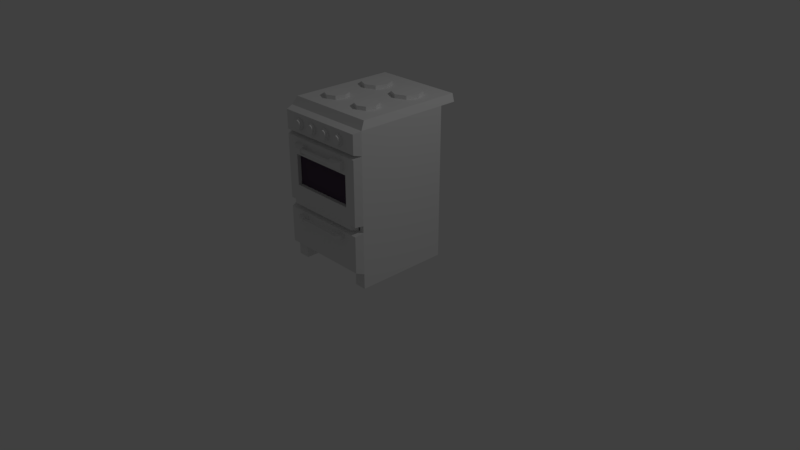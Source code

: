 # Source: stove.blend  (saved by Blender 2.79.0; exported with 4.5.12 LTS)
import bpy
from mathutils import Matrix  # noqa: F401  (used for matrix-valued properties, if any)

bpy.ops.wm.read_factory_settings(use_empty=True)
scene = bpy.context.scene
scene.name = 'Scene'

# ---- collections
col_collection_1 = bpy.data.collections.new('Collection 1'); scene.collection.children.link(col_collection_1)

# ---- materials (node trees are filled in below, after node groups)
mat_stovetexture = bpy.data.materials.new('stoveTexture')
mat_stovetexture.alpha_threshold = 0.0
mat_stovetexture.use_transparent_shadow = False
mat_stovetexture.roughness = 0.5
mat_stovetexture.line_color = (0.0, 0.0, 0.0, 1.0)
mat_material = bpy.data.materials.new('Material')
mat_material.alpha_threshold = 0.0
mat_material.use_transparent_shadow = False
mat_material.diffuse_color = (0.08808, 0.0604, 0.09463, 1.0)
mat_material.roughness = 0.5

# ---- material node trees

# ---- world
world_world = bpy.data.worlds.new('World'); scene.world = world_world
world_world.color = (0.05088, 0.05088, 0.05088)
world_world.use_sun_shadow = False
world_world.sun_shadow_jitter_overblur = 0.0
world_world.cycles.sampling_method = 'MANUAL'

# ---- cameras
cam_camera = bpy.data.cameras.new('Camera')
cam_camera.clip_end = 100.0
cam_camera.lens = 35.0
cam_camera.sensor_width = 32.0
cam_camera.sensor_height = 18.0
cam_camera.ortho_scale = 7.314
cam_camera.dof.focus_distance = 0.0
cam_camera.dof.aperture_fstop = 128.0

# ---- lights
light_lamp = bpy.data.lights.new('Lamp', 'POINT')
light_lamp.transmission_factor = 0.0
light_lamp.cutoff_distance = 30.0
light_lamp.energy = 100.0
light_lamp.shadow_buffer_clip_start = 1.001
light_lamp.shadow_soft_size = 0.1
light_lamp.shadow_maximum_resolution = 0.006
light_lamp.use_absolute_resolution = True

# ---- meshes
me_cube_001 = bpy.data.meshes.new('Cube.001')
me_cube_001.from_pydata([(0.0, 0.055, -0.07), (0.625, 0.055, 0.88), (0.0, 0.055, 0.88), (0.5437, 0.055, -0.07), (0.4687, 0.055, 0.88), (0.2344, 0.055, -0.07), (0.2344, 0.055, 0.88), (0.0, -0.045, 0.8496), (0.0, -0.045, -0.03965), (0.2227, -0.045, -0.03965), (0.5937, -0.045, 0.8496), (0.2227, -0.045, 0.8496), (0.5203, -0.045, -0.03965), (0.4453, -0.045, 0.8496), (0.2505, -0.045, 0.7941), (0.625, 0.055, 0.6425), (0.0, -0.045, 0.6273), (0.5937, -0.045, 0.6273), (0.4453, -0.045, 0.6273), (0.2227, -0.045, 0.6273), (0.4175, -0.045, 0.7941), (0.0, -0.045, 0.2271), (0.4453, -0.045, 0.2271), (0.2227, -0.045, 0.2271), (0.625, 0.055, 0.2081), (0.5937, -0.045, 0.2271), (0.4453, 0.005, 0.6273), (0.2227, 0.005, 0.6273), (0.0, 0.005, 0.6273), (0.0, 0.005, 0.2271), (0.4453, 0.005, 0.2271), (0.2227, 0.005, 0.2271), (0.4175, -0.045, 0.6829), (0.2505, -0.045, 0.6829), (0.4175, -0.095, 0.6829), (0.2505, -0.095, 0.6829), (0.2505, -0.095, 0.7941), (0.4175, -0.095, 0.7941), (0.3349, -0.145, 0.7107), (0.2514, -0.145, 0.7107), (0.2514, -0.145, 0.7663), (0.3349, -0.145, 0.7663), (0.0, -0.1075, 0.7663), (0.0, -0.1075, 0.7107), (0.0, -0.1325, 0.7524), (0.0, -0.1325, 0.7246), (0.2512, -0.1325, 0.7524), (0.2512, -0.1325, 0.7246), (0.2507, -0.1075, 0.7663), (0.2507, -0.1075, 0.7107), (0.4687, 0.055, 0.6425), (0.4687, 0.055, 0.2081), (0.2344, 0.055, 0.6425), (0.2344, 0.055, 0.2081), (0.0, 0.055, 0.6425), (0.0, 0.055, 0.2081), (0.0, -0.045, 0.01462), (0.5203, -0.045, 0.01462), (0.2227, -0.045, 0.01462), (0.625, 0.055, 0.01462), (0.5937, -0.045, 0.01462), (0.2344, 0.055, 0.01462), (0.0, 0.055, 0.01462), (0.5437, 0.055, 0.01462), (0.4461, 0.02947, 0.2286), (0.4461, 0.02947, 0.6221), (0.223, 0.02947, 0.2286), (0.223, 0.02947, 0.6221), (0.0, 0.02947, 0.2286), (0.0, 0.02947, 0.6221), (0.4453, 0.005, 0.6273), (0.2227, 0.005, 0.6273), (0.0, 0.005, 0.6273), (0.0, 0.005, 0.2271), (0.4453, 0.005, 0.2271), (0.2227, 0.005, 0.2271), (0.4461, 0.02947, 0.2286), (0.4461, 0.02947, 0.6221), (0.223, 0.02947, 0.2286), (0.223, 0.02947, 0.6221), (0.0, 0.02947, 0.2286), (0.0, 0.02947, 0.6221)], [], [(5, 3, 12, 9), (13, 11, 14, 20), (19, 11, 7, 16), (17, 10, 13, 18), (18, 13, 20, 32), (6, 2, 7, 11), (1, 4, 13, 10), (15, 1, 10, 17), (4, 6, 11, 13), (0, 5, 9, 8), (24, 15, 17, 25), (19, 16, 28, 27), (25, 17, 18, 22), (21, 23, 31, 29), (33, 32, 34, 35), (58, 23, 21, 56), (60, 25, 22, 57), (57, 22, 23, 58), (59, 24, 25, 60), (11, 19, 33, 14), (26, 27, 67, 65), (27, 28, 69, 67), (18, 19, 27, 26), (19, 18, 32, 33), (23, 22, 30, 31), (22, 18, 26, 30), (35, 34, 38, 39), (14, 33, 35, 36), (32, 20, 37, 34), (20, 14, 36, 37), (38, 41, 40, 39), (37, 36, 40, 41), (47, 46, 44, 45), (34, 37, 41, 38), (35, 39, 47, 49), (46, 48, 42, 44), (48, 49, 43, 42), (49, 47, 45, 43), (36, 35, 49, 48), (40, 36, 48, 46), (39, 40, 46, 47), (15, 24, 51, 50), (51, 53, 66, 64), (54, 52, 67, 69), (62, 55, 53, 61), (61, 53, 51, 63), (63, 51, 24, 59), (15, 50, 4, 1), (4, 50, 52, 6), (6, 52, 54, 2), (5, 61, 63, 3), (0, 62, 61, 5), (12, 3, 63, 57), (12, 57, 58, 9), (57, 63, 59, 60), (9, 58, 56, 8), (31, 30, 64, 66), (26, 65, 64, 30), (50, 51, 64, 65), (53, 55, 68, 66), (52, 50, 65, 67), (29, 31, 66, 68), (70, 77, 79, 71), (71, 79, 81, 72), (75, 78, 76, 74), (70, 74, 76, 77), (73, 80, 78, 75), (72, 73, 75, 71), (71, 75, 74, 70), (77, 76, 78, 79), (78, 80, 81, 79)])
me_cube_001.polygons.foreach_set('material_index', [0, 0, 0, 0, 0, 0, 0, 0, 0, 0, 0, 0, 0, 0, 0, 0, 0, 0, 0, 0, 0, 0, 0, 0, 0, 0, 0, 0, 0, 0, 0, 0, 0, 0, 0, 0, 0, 0, 0, 0, 0, 0, 0, 0, 0, 0, 0, 0, 0, 0, 0, 0, 0, 0, 0, 0, 0, 0, 0, 0, 0, 0, 1, 1, 1, 1, 1, 1, 1, 1, 1])
_uv = me_cube_001.uv_layers.new(name='UVMap')
_uv.uv.foreach_set('vector', [0.2959, 0.7217, 0.315, 0.6861, 0.2993, 0.7067, 0.2935, 0.7221, 0.6793, 0.855, 0.6854, 0.8503, 0.6843, 0.848, 0.6829, 0.848, 0.6852, 0.8476, 0.6854, 0.8503, 0.6857, 0.8508, 0.6855, 0.8499, 0.6941, 0.8268, 0.6784, 0.8647, 0.6793, 0.855, 0.6819, 0.8235, 0.6819, 0.8235, 0.6793, 0.855, 0.6829, 0.848, 0.6835, 0.8351, 0.6858, 0.8518, 0.686, 0.8511, 0.6857, 0.8508, 0.6854, 0.8503, 0.6678, 0.8848, 0.6804, 0.8587, 0.6793, 0.855, 0.6784, 0.8647, 0.6929, 0.8329, 0.6678, 0.8848, 0.6784, 0.8647, 0.6941, 0.8268, 0.6804, 0.8587, 0.6858, 0.8518, 0.6854, 0.8503, 0.6793, 0.855, 0.296, 0.7215, 0.2959, 0.7217, 0.2935, 0.7221, 0.293, 0.7208, 0.7594, 0.6942, 0.6929, 0.8329, 0.6941, 0.8268, 0.7556, 0.698, 0.2127, 0.316, 0.213, 0.3183, 0.2135, 0.3186, 0.2136, 0.3164, 0.7556, 0.698, 0.6941, 0.8268, 0.6819, 0.8235, 0.7486, 0.6862, 0.2888, 0.1414, 0.287, 0.1429, 0.29, 0.1435, 0.291, 0.1428, 0.2472, 0.3614, 0.2465, 0.3508, 0.2461, 0.355, 0.2466, 0.3611, 0.7621, 0.6716, 0.7594, 0.6744, 0.7613, 0.6729, 0.7629, 0.6704, 0.7666, 0.6731, 0.7556, 0.698, 0.7486, 0.6862, 0.7661, 0.6697, 0.7661, 0.6697, 0.7486, 0.6862, 0.7594, 0.6744, 0.7621, 0.6716, 0.7716, 0.6733, 0.7594, 0.6942, 0.7556, 0.698, 0.7666, 0.6731, 0.6854, 0.8503, 0.6852, 0.8476, 0.6842, 0.8457, 0.6843, 0.848, 0.6855, 0.827, 0.686, 0.8479, 0.6881, 0.8488, 0.6945, 0.8319, 0.686, 0.8479, 0.686, 0.8502, 0.6866, 0.8505, 0.6881, 0.8488, 0.2094, 0.2919, 0.2127, 0.316, 0.2136, 0.3164, 0.213, 0.2955, 0.6852, 0.8476, 0.6819, 0.8235, 0.6835, 0.8351, 0.6842, 0.8457, 0.287, 0.1429, 0.2762, 0.1546, 0.2808, 0.1561, 0.29, 0.1435, 0.2762, 0.1546, 0.2094, 0.2919, 0.213, 0.2955, 0.2808, 0.1561, 0.2466, 0.3611, 0.2461, 0.355, 0.2457, 0.359, 0.2463, 0.3607, 0.2473, 0.3637, 0.2472, 0.3614, 0.2466, 0.3611, 0.2469, 0.3623, 0.2465, 0.3508, 0.2459, 0.3637, 0.2463, 0.3612, 0.2461, 0.355, 0.2459, 0.3637, 0.2473, 0.3637, 0.2469, 0.3623, 0.2463, 0.3612, 0.2457, 0.359, 0.2463, 0.3604, 0.2464, 0.3613, 0.2463, 0.3607, 0.2463, 0.3612, 0.2469, 0.3623, 0.2464, 0.3613, 0.2463, 0.3604, 0.2464, 0.3611, 0.2464, 0.3613, 0.2468, 0.3613, 0.2467, 0.3613, 0.2461, 0.355, 0.2463, 0.3612, 0.2463, 0.3604, 0.2457, 0.359, 0.2466, 0.3611, 0.2463, 0.3607, 0.2464, 0.3611, 0.2465, 0.3612, 0.2464, 0.3613, 0.2465, 0.3616, 0.2468, 0.3613, 0.2468, 0.3613, 0.2465, 0.3616, 0.2465, 0.3612, 0.2467, 0.3613, 0.2468, 0.3613, 0.2465, 0.3612, 0.2464, 0.3611, 0.2467, 0.3613, 0.2467, 0.3613, 0.2469, 0.3623, 0.2466, 0.3611, 0.2465, 0.3612, 0.2465, 0.3616, 0.2464, 0.3613, 0.2469, 0.3623, 0.2465, 0.3616, 0.2464, 0.3613, 0.2463, 0.3607, 0.2464, 0.3613, 0.2464, 0.3613, 0.2464, 0.3611, 0.2401, 0.8211, 0.3066, 0.6824, 0.3205, 0.6798, 0.2478, 0.8284, 0.3008, 0.1601, 0.2974, 0.1453, 0.2938, 0.1444, 0.2903, 0.1599, 0.2147, 0.3194, 0.2175, 0.3179, 0.2156, 0.3173, 0.2141, 0.319, 0.3173, 0.661, 0.3161, 0.6633, 0.3171, 0.665, 0.3182, 0.6623, 0.3182, 0.6623, 0.3171, 0.665, 0.3205, 0.6798, 0.3232, 0.6545, 0.3232, 0.6545, 0.3205, 0.6798, 0.3066, 0.6824, 0.3188, 0.6615, 0.2401, 0.8211, 0.2478, 0.8284, 0.2277, 0.8469, 0.215, 0.873, 0.2277, 0.8469, 0.2478, 0.8284, 0.2372, 0.8376, 0.233, 0.8399, 0.233, 0.8399, 0.2372, 0.8376, 0.2344, 0.8391, 0.2332, 0.8393, 0.3156, 0.6587, 0.3182, 0.6623, 0.3232, 0.6545, 0.3347, 0.6231, 0.3157, 0.6585, 0.3173, 0.661, 0.3182, 0.6623, 0.3156, 0.6587, 0.2993, 0.7067, 0.315, 0.6861, 0.3035, 0.7175, 0.2936, 0.7209, 0.7718, 0.6555, 0.7661, 0.6697, 0.7621, 0.6716, 0.7659, 0.6709, 0.7661, 0.6697, 0.776, 0.6663, 0.7716, 0.6733, 0.7666, 0.6731, 0.7659, 0.6709, 0.7621, 0.6716, 0.7629, 0.6704, 0.7655, 0.6696, 0.7624, 0.6751, 0.7533, 0.6877, 0.7628, 0.6914, 0.7663, 0.6759, 0.6855, 0.827, 0.6945, 0.8319, 0.7628, 0.6914, 0.7533, 0.6877, 0.2281, 0.3087, 0.3008, 0.1601, 0.2903, 0.1599, 0.222, 0.3004, 0.2974, 0.1453, 0.2964, 0.1435, 0.2937, 0.1435, 0.2938, 0.1444, 0.2175, 0.3179, 0.2281, 0.3087, 0.222, 0.3004, 0.2156, 0.3173, 0.7635, 0.6744, 0.7624, 0.6751, 0.7663, 0.6759, 0.7661, 0.6751, 0.7667, 0.3625, 0.7666, 0.3918, 0.7599, 0.3126, 0.7449, 0.3115, 0.7449, 0.3115, 0.7599, 0.3126, 0.7596, 0.2833, 0.714, 0.2849, 0.7484, 0.2327, 0.7396, 0.242, 0.7346, 0.2753, 0.7558, 0.2688, 0.7667, 0.3625, 0.7558, 0.2688, 0.7346, 0.2753, 0.7666, 0.3918, 0.714, 0.1419, 0.7437, 0.1919, 0.7396, 0.242, 0.7484, 0.2327, 0.714, 0.2849, 0.714, 0.1419, 0.7484, 0.2327, 0.7449, 0.3115, 0.7449, 0.3115, 0.7484, 0.2327, 0.7558, 0.2688, 0.7667, 0.3625, 0.7666, 0.3918, 0.7346, 0.2753, 0.7396, 0.242, 0.7599, 0.3126, 0.7396, 0.242, 0.7437, 0.1919, 0.7596, 0.2833, 0.7599, 0.3126])
me_cube_001.materials.append(mat_stovetexture)
me_cube_001.materials.append(mat_material)
me_cube_001.use_remesh_preserve_volume = False
me_cube_001.use_remesh_preserve_attributes = False
me_cube_001.use_mirror_vertex_groups = False
me_cube_001.update()
me_cube = bpy.data.meshes.new('Cube')
me_cube.from_pydata([(0.625, 0.625, 0.2), (0.625, -0.625, 0.2), (0.625, 0.625, 2.0), (0.625, -0.625, 2.0), (1.118e-07, 0.625, 0.2), (0.0, -0.625, 0.2), (1.49e-07, 0.625, 2.0), (-3.353e-07, -0.625, 2.0), (0.625, 0.625, 0.75), (0.625, -0.625, 0.75), (-1.676e-07, -0.625, 0.75), (0.625, 0.625, 1.7), (0.625, -0.625, 1.7), (-2.85e-07, -0.625, 1.7), (0.4688, 0.625, 0.2), (0.4688, -0.625, 0.2), (0.4688, 0.625, 2.0), (0.4687, -0.625, 2.0), (0.4687, -0.625, 0.75), (0.4688, 0.625, 0.75), (0.4688, 0.625, 1.7), (0.4687, -0.625, 1.7), (0.2344, 0.625, 0.2), (0.2344, -0.625, 0.2), (0.2344, 0.625, 2.0), (0.2344, -0.625, 2.0), (0.2344, -0.625, 0.75), (0.2344, -0.625, 1.7), (0.625, 0.625, 0.0), (0.625, -0.625, 0.0), (0.4688, 0.625, 0.0), (0.4688, -0.625, 0.0), (0.2227, -0.725, 0.2359), (0.0, -0.725, 0.2359), (0.0, -0.725, 0.7141), (0.5938, -0.725, 0.2359), (0.5937, -0.725, 0.7141), (0.2227, -0.725, 0.7141), (0.4453, -0.725, 0.2359), (0.4453, -0.725, 0.7141), (0.5948, -0.725, 1.728), (0.5948, -0.725, 1.975), (0.2344, -0.725, 1.975), (0.0, -0.725, 1.975), (0.0, -0.725, 1.728), (0.2344, -0.725, 1.728), (0.4687, -0.725, 1.975), (0.4687, -0.725, 1.728), (0.625, 0.625, 1.463), (0.625, -0.625, 1.463), (0.4688, 0.625, 1.463), (0.625, 0.625, 1.028), (0.625, -0.625, 1.028), (0.4688, 0.625, 1.028), (0.625, 0.625, 0.6125), (0.625, -0.625, 0.6125), (0.0, 0.625, 0.6125), (0.4688, 0.625, 0.6125), (0.2344, 0.625, 0.6125), (0.0, -0.725, 0.5946), (0.5937, -0.725, 0.5946), (0.4453, -0.725, 0.5946), (0.2227, -0.725, 0.5946), (0.3896, -0.725, 0.6842), (0.2783, -0.725, 0.6842), (0.3896, -0.725, 0.6244), (0.2783, -0.725, 0.6244), (0.3896, -0.775, 0.6842), (0.2783, -0.775, 0.6842), (0.3896, -0.775, 0.6244), (0.2783, -0.775, 0.6244), (0.337, -0.825, 0.6693), (0.2813, -0.825, 0.6693), (0.337, -0.825, 0.6394), (0.2813, -0.825, 0.6394), (0.2791, -0.7875, 0.6693), (0.2791, -0.7875, 0.6394), (0.2806, -0.8125, 0.6618), (0.2806, -0.8125, 0.6469), (0.0, -0.7875, 0.6693), (0.0, -0.7875, 0.6394), (0.0, -0.8125, 0.6618), (0.0, -0.8125, 0.6469), (0.3023, -0.725, 1.902), (0.3023, -0.725, 1.798), (0.4008, -0.725, 1.902), (0.4008, -0.725, 1.798), (0.4219, -0.725, 1.85), (0.2812, -0.725, 1.85), (0.3516, -0.725, 1.925), (0.3516, -0.725, 1.775), (0.3516, -0.725, 1.85), (0.1664, -0.725, 1.902), (0.06797, -0.725, 1.902), (0.06797, -0.725, 1.798), (0.1664, -0.725, 1.798), (0.04687, -0.725, 1.85), (0.1875, -0.725, 1.85), (0.1172, -0.725, 1.925), (0.1172, -0.725, 1.775), (0.1172, -0.725, 1.85), (0.3023, -0.75, 1.902), (0.3023, -0.75, 1.798), (0.4008, -0.75, 1.902), (0.4008, -0.75, 1.798), (0.4219, -0.75, 1.85), (0.2812, -0.75, 1.85), (0.3516, -0.75, 1.925), (0.3516, -0.75, 1.775), (0.1172, -0.75, 1.91), (0.1664, -0.75, 1.902), (0.06797, -0.75, 1.902), (0.06797, -0.75, 1.798), (0.1664, -0.75, 1.798), (0.04687, -0.75, 1.85), (0.1875, -0.75, 1.85), (0.1172, -0.75, 1.925), (0.1172, -0.75, 1.775), (0.4078, -0.775, 1.85), (0.4078, -0.75, 1.85), (0.3909, -0.75, 1.808), (0.3516, -0.75, 1.91), (0.3122, -0.75, 1.892), (0.3516, -0.75, 1.79), (0.3122, -0.75, 1.808), (0.2953, -0.75, 1.85), (0.3909, -0.75, 1.892), (0.07781, -0.75, 1.892), (0.06094, -0.75, 1.85), (0.07781, -0.75, 1.808), (0.1172, -0.75, 1.79), (0.1734, -0.75, 1.85), (0.1566, -0.75, 1.808), (0.1566, -0.75, 1.892), (0.3909, -0.775, 1.808), (0.3516, -0.775, 1.91), (0.3122, -0.775, 1.892), (0.3516, -0.775, 1.79), (0.3122, -0.775, 1.808), (0.2953, -0.775, 1.85), (0.3909, -0.775, 1.892), (0.3516, -0.775, 1.85), (0.1172, -0.775, 1.91), (0.07781, -0.775, 1.892), (0.06094, -0.775, 1.85), (0.07781, -0.775, 1.808), (0.1172, -0.775, 1.79), (0.1734, -0.775, 1.85), (0.1566, -0.775, 1.808), (0.1566, -0.775, 1.892), (0.1172, -0.775, 1.85), (0.5625, -0.625, 0.8274), (0.0, -0.5681, 0.7562), (0.5625, -0.625, 1.624), (-2.682e-07, -0.625, 1.624), (0.4219, -0.5681, 0.7562), (0.4219, -0.625, 1.624), (0.2109, -0.5681, 0.7562), (0.2109, -0.625, 1.624), (0.5625, -0.625, 1.425), (0.5625, -0.625, 1.061), (0.5625, 0.5459, 0.8274), (-1.49e-07, 0.5459, 0.8274), (0.5625, 0.5459, 1.624), (-2.682e-07, 0.5459, 1.624), (0.4219, 0.5459, 0.8274), (0.4219, 0.5459, 1.624), (0.2109, 0.5459, 0.8274), (0.2109, 0.5459, 1.624), (0.5625, 0.5459, 1.425), (0.5625, 0.5459, 1.061), (0.4219, 0.5459, 1.425), (0.4219, 0.5459, 1.061), (0.2109, 0.5459, 1.425), (0.2109, 0.5459, 1.061), (0.0, 0.5459, 1.425), (0.0, 0.5459, 1.061), (0.4219, -0.5681, 0.8274), (0.5625, -0.5681, 0.8274), (0.0, -0.5681, 0.8274), (0.2109, -0.5681, 0.8274), (0.5625, -0.5681, 1.061), (0.5625, -0.5681, 1.425), (0.5625, -0.5681, 1.624), (0.4219, -0.5681, 1.624), (0.2109, -0.5681, 1.624), (0.0, -0.5681, 1.624), (0.5625, -0.5681, 0.7562), (0.5625, -0.625, 0.75), (0.5966, 0.5625, 2.1), (0.5966, -0.5625, 2.1), (0.1163, 0.5625, 2.1), (0.0, 0.5625, 2.1), (0.2109, -0.5625, 2.1), (0.0, -0.5625, 2.1), (0.4219, 0.5625, 2.1), (0.4219, -0.5625, 2.1), (0.2344, 0.8437, 2.0), (0.0, 0.8437, 2.0), (0.0, 0.8437, 2.1), (0.625, 0.8437, 2.0), (0.4688, 0.8437, 2.0), (0.4219, 0.8437, 2.1), (0.2109, 0.8437, 2.1), (0.5966, 0.8437, 2.1), (0.625, -0.3836, 0.2), (0.625, -0.3836, 2.0), (0.0, -0.3836, 0.2), (0.625, -0.3836, 0.75), (0.625, -0.3836, 1.7), (0.4688, -0.3836, 0.2), (0.2344, -0.3836, 0.2), (0.625, -0.3836, 0.0), (0.4688, -0.3836, 0.0), (0.625, -0.3836, 1.463), (0.625, -0.3836, 1.028), (0.625, -0.3836, 0.6125), (0.5966, -0.3836, 2.1), (0.0, -0.3836, 2.1), (0.4219, -0.3836, 2.1), (0.1163, -0.3836, 2.1), (3.725e-08, -0.04737, 0.2), (7.451e-08, 0.2888, 0.2), (0.4688, -0.04737, 0.2), (0.4688, 0.2888, 0.2), (0.2344, -0.04737, 0.2), (0.2344, 0.2888, 0.2), (0.4688, -0.04737, 0.0), (0.4688, 0.2888, 0.0), (0.625, 0.2888, 0.2), (0.625, -0.04737, 0.2), (0.625, 0.2888, 2.0), (0.625, -0.04737, 2.0), (0.625, 0.2888, 0.75), (0.625, -0.04737, 0.75), (0.625, 0.2888, 1.7), (0.625, -0.04737, 1.7), (0.625, 0.2888, 0.0), (0.625, -0.04737, 0.0), (0.625, 0.2888, 1.463), (0.625, -0.04737, 1.463), (0.625, 0.2888, 1.028), (0.625, -0.04737, 1.028), (0.625, 0.2888, 0.6125), (0.625, -0.04737, 0.6125), (0.5966, 0.2471, 2.1), (0.5966, -0.06821, 2.1), (0.0, 0.2471, 2.1), (0.0, -0.06821, 2.1), (0.4219, 0.2471, 2.1), (0.4219, -0.06821, 2.1), (0.1163, 0.2471, 2.1), (0.1163, -0.06821, 2.1), (0.2344, 0.675, 2.0), (0.0, 0.675, 2.0), (0.0, 0.675, 1.7), (0.2344, 0.675, 0.75), (0.0, 0.675, 0.75), (0.0, 0.675, 1.463), (0.2344, 0.675, 1.7), (0.4688, 0.675, 1.7), (0.4688, 0.675, 2.0), (0.4688, 0.675, 1.463), (0.4688, 0.675, 0.75), (0.2344, 0.675, 1.463), (0.0, 0.675, 1.028), (0.4688, 0.675, 1.028), (0.2344, 0.675, 1.028), (0.1354, 0.5428, 2.1), (0.4028, 0.5428, 2.1), (0.4028, 0.2669, 2.1), (0.1354, 0.2669, 2.1), (0.4601, 0.4048, 2.1), (0.07815, 0.4048, 2.1), (0.2691, 0.6019, 2.1), (0.2691, 0.2077, 2.1), (0.2691, 0.4048, 2.1), (0.376, -0.3363, 2.1), (0.1622, -0.3363, 2.1), (0.376, -0.1155, 2.1), (0.1622, -0.1155, 2.1), (0.2691, -0.3836, 2.1), (0.2691, -0.06821, 2.1), (0.4219, -0.2259, 2.1), (0.1163, -0.2259, 2.1), (0.2691, -0.2259, 2.1), (0.1354, 0.5428, 2.15), (0.4028, 0.5428, 2.15), (0.4028, 0.2669, 2.15), (0.1354, 0.2669, 2.15), (0.4601, 0.4048, 2.15), (0.07815, 0.4048, 2.15), (0.2691, 0.6019, 2.15), (0.2691, 0.2077, 2.15), (0.2691, 0.4048, 2.15), (0.376, -0.3363, 2.15), (0.1622, -0.3363, 2.15), (0.376, -0.1155, 2.15), (0.1622, -0.1155, 2.15), (0.2691, -0.3836, 2.15), (0.2691, -0.06821, 2.15), (0.4219, -0.2259, 2.15), (0.1163, -0.2259, 2.15), (0.2691, -0.2259, 2.15)], [], [(209, 206, 3, 12), (58, 22, 4, 56), (21, 12, 40, 47), (16, 24, 197, 201), (211, 23, 5, 207), (18, 26, 37, 39), (216, 208, 9, 55), (256, 263, 57, 58), (214, 209, 12, 49), (2, 11, 20, 16), (51, 8, 19, 53), (188, 18, 39, 36), (14, 0, 28, 30), (7, 25, 193, 194), (13, 27, 45, 44), (54, 0, 14, 57), (50, 53, 266, 262), (20, 50, 262, 260), (23, 15, 38, 32), (210, 15, 23, 211), (192, 191, 203, 199), (12, 3, 41, 40), (57, 14, 22, 58), (212, 29, 31, 213), (205, 1, 29, 212), (1, 15, 31, 29), (224, 14, 30, 228), (62, 37, 34, 59), (60, 36, 39, 61), (62, 61, 65, 66), (55, 9, 36, 60), (15, 1, 35, 38), (5, 23, 32, 33), (26, 10, 34, 37), (45, 42, 43, 44), (40, 41, 46, 47), (47, 46, 42, 45), (3, 17, 46, 41), (25, 7, 43, 42), (27, 21, 47, 45), (17, 25, 42, 46), (53, 19, 263, 266), (11, 48, 50, 20), (215, 214, 49, 52), (208, 215, 52, 9), (16, 20, 260, 261), (48, 51, 53, 50), (19, 57, 263), (1, 55, 60, 35), (38, 61, 62, 32), (35, 60, 61, 38), (32, 62, 59, 33), (8, 54, 57, 19), (205, 216, 55, 1), (257, 256, 58, 56), (64, 66, 70, 68), (37, 62, 66, 64), (39, 37, 64, 63), (61, 39, 63, 65), (70, 69, 73, 74), (63, 64, 68, 67), (66, 65, 69, 70), (65, 63, 67, 69), (73, 71, 72, 74), (69, 67, 71, 73), (74, 72, 77, 78), (67, 68, 72, 71), (76, 78, 82, 80), (72, 68, 75, 77), (68, 70, 76, 75), (70, 74, 78, 76), (75, 76, 80, 79), (77, 75, 79, 81), (78, 77, 81, 82), (91, 88, 83, 89), (90, 84, 88, 91), (86, 90, 91, 87), (87, 91, 89, 85), (100, 96, 93, 98), (99, 94, 96, 100), (95, 99, 100, 97), (97, 100, 98, 92), (104, 105, 119, 120), (102, 108, 123, 124), (105, 103, 126, 119), (108, 104, 120, 123), (114, 112, 129, 128), (113, 115, 131, 132), (115, 110, 133, 131), (110, 116, 109, 133), (83, 88, 106, 101), (99, 95, 113, 117), (96, 94, 112, 114), (94, 99, 117, 112), (85, 89, 107, 103), (86, 87, 105, 104), (95, 97, 115, 113), (90, 86, 104, 108), (89, 83, 101, 107), (93, 96, 114, 111), (84, 90, 108, 102), (97, 92, 110, 115), (88, 84, 102, 106), (87, 85, 103, 105), (92, 98, 116, 110), (98, 93, 111, 116), (125, 124, 138, 139), (128, 129, 145, 144), (124, 123, 137, 138), (130, 132, 148, 146), (103, 107, 121, 126), (101, 106, 125, 122), (106, 102, 124, 125), (107, 101, 122, 121), (109, 127, 143, 142), (121, 122, 136, 135), (133, 109, 142, 149), (123, 120, 134, 137), (117, 113, 132, 130), (111, 114, 128, 127), (112, 117, 130, 129), (116, 111, 127, 109), (141, 135, 136, 139), (137, 141, 139, 138), (134, 118, 141, 137), (118, 140, 135, 141), (150, 142, 143, 144), (146, 150, 144, 145), (148, 147, 150, 146), (147, 149, 142, 150), (129, 130, 146, 145), (119, 126, 140, 118), (132, 131, 147, 148), (122, 125, 139, 136), (127, 128, 144, 143), (131, 133, 149, 147), (126, 121, 135, 140), (120, 119, 118, 134), (26, 18, 155, 157), (9, 52, 160, 151), (10, 26, 157, 152), (12, 21, 156, 153), (18, 188, 187, 155), (49, 12, 153, 159), (52, 49, 159, 160), (27, 13, 154, 158), (21, 27, 158, 156), (177, 178, 161, 165), (179, 180, 167, 162), (181, 182, 169, 170), (183, 184, 166, 163), (182, 183, 163, 169), (178, 181, 170, 161), (180, 177, 165, 167), (185, 186, 164, 168), (184, 185, 168, 166), (170, 169, 171, 172), (172, 171, 173, 174), (174, 173, 175, 176), (164, 175, 173, 168), (168, 173, 171, 166), (169, 163, 166, 171), (161, 170, 172, 165), (165, 172, 174, 167), (167, 174, 176, 162), (156, 158, 185, 184), (158, 154, 186, 185), (157, 155, 177, 180), (151, 160, 181, 178), (159, 153, 183, 182), (153, 156, 184, 183), (160, 159, 182, 181), (152, 157, 180, 179), (155, 187, 178, 177), (151, 178, 187, 188), (9, 151, 188), (9, 188, 36), (220, 218, 194, 193), (217, 219, 196, 190), (219, 220, 193, 196), (231, 2, 189, 245), (25, 17, 196, 193), (17, 3, 190, 196), (189, 2, 200, 204), (200, 201, 202, 204), (201, 197, 203, 202), (197, 198, 199, 203), (2, 16, 201, 200), (195, 189, 204, 202), (191, 195, 202, 203), (24, 6, 198, 197), (3, 206, 217, 190), (250, 252, 220, 219), (246, 250, 219, 217), (252, 248, 218, 220), (230, 244, 216, 205), (234, 242, 215, 208), (242, 240, 214, 215), (15, 210, 213, 31), (230, 205, 212, 238), (238, 212, 213, 227), (223, 210, 211, 225), (240, 236, 209, 214), (244, 234, 208, 216), (225, 211, 207, 221), (236, 232, 206, 209), (11, 2, 231, 235), (235, 231, 232, 236), (22, 226, 222, 4), (226, 225, 221, 222), (54, 8, 233, 243), (243, 233, 234, 244), (48, 11, 235, 239), (239, 235, 236, 240), (14, 224, 226, 22), (224, 223, 225, 226), (28, 237, 228, 30), (237, 238, 227, 228), (0, 229, 237, 28), (229, 230, 238, 237), (51, 48, 239, 241), (241, 239, 240, 242), (8, 51, 241, 233), (233, 241, 242, 234), (0, 54, 243, 229), (229, 243, 244, 230), (191, 192, 247, 251), (251, 247, 248, 252), (189, 195, 249, 245), (245, 249, 250, 246), (195, 191, 251, 249), (249, 251, 252, 250), (206, 232, 246, 217), (232, 231, 245, 246), (210, 223, 227, 213), (223, 224, 228, 227), (267, 256, 257, 265), (253, 259, 255, 254), (261, 260, 259, 253), (266, 263, 256, 267), (260, 262, 264, 259), (259, 264, 258, 255), (262, 266, 267, 264), (264, 267, 265, 258), (276, 275, 271, 273), (274, 276, 273, 268), (269, 272, 276, 274), (272, 270, 275, 276), (285, 281, 278, 284), (283, 277, 281, 285), (279, 283, 285, 282), (282, 285, 284, 280), (294, 291, 289, 293), (292, 286, 291, 294), (287, 292, 294, 290), (290, 294, 293, 288), (303, 302, 296, 299), (301, 303, 299, 295), (297, 300, 303, 301), (300, 298, 302, 303), (277, 283, 301, 295), (268, 273, 291, 286), (280, 284, 302, 298), (284, 278, 296, 302), (281, 277, 295, 299), (269, 274, 292, 287), (274, 268, 286, 292), (279, 282, 300, 297), (271, 275, 293, 289), (270, 272, 290, 288), (278, 281, 299, 296), (273, 271, 289, 291), (282, 280, 298, 300), (275, 270, 288, 293), (272, 269, 287, 290), (283, 279, 297, 301)])
_uv = me_cube.uv_layers.new(name='UVMap')
_uv.uv.foreach_set('vector', [0.7058, 0.7446, 0.7165, 0.7653, 0.7021, 0.7732, 0.6868, 0.7543, 0.754, 0.6334, 0.7331, 0.6198, 0.7389, 0.6067, 0.7632, 0.6204, 0.6739, 0.7628, 0.6868, 0.7543, 0.6861, 0.7631, 0.6799, 0.7695, 0.7957, 0.7289, 0.8093, 0.7304, 0.8066, 0.7423, 0.7962, 0.7386, 0.2946, 0.7013, 0.2837, 0.7092, 0.2744, 0.698, 0.2886, 0.6889, 0.6581, 0.6705, 0.6469, 0.6617, 0.6497, 0.656, 0.6598, 0.6634, 0.6889, 0.6659, 0.6885, 0.6746, 0.6711, 0.674, 0.6753, 0.664, 0.2531, 0.6818, 0.243, 0.6922, 0.2363, 0.6867, 0.2456, 0.6756, 0.6989, 0.7262, 0.7058, 0.7446, 0.6868, 0.7543, 0.6792, 0.7319, 0.7858, 0.734, 0.7751, 0.713, 0.7854, 0.7074, 0.7957, 0.7289, 0.7516, 0.6711, 0.7423, 0.6567, 0.7495, 0.6515, 0.7599, 0.6656, 0.6645, 0.6745, 0.6581, 0.6705, 0.6598, 0.6634, 0.6675, 0.6672, 0.7271, 0.6304, 0.7255, 0.6362, 0.7225, 0.6343, 0.7229, 0.6325, 0.6901, 0.8306, 0.6974, 0.8027, 0.7092, 0.8075, 0.7098, 0.8365, 0.6479, 0.7948, 0.662, 0.7793, 0.6688, 0.7857, 0.6545, 0.8039, 0.7377, 0.6504, 0.7255, 0.6362, 0.7271, 0.6304, 0.7447, 0.6445, 0.2679, 0.7338, 0.2515, 0.7077, 0.254, 0.7059, 0.2711, 0.7319, 0.2769, 0.7496, 0.2679, 0.7338, 0.2711, 0.7319, 0.2801, 0.7476, 0.6706, 0.6274, 0.6791, 0.6357, 0.6742, 0.6388, 0.6656, 0.6314, 0.2996, 0.7106, 0.2922, 0.7175, 0.2837, 0.7092, 0.2946, 0.7013, 0.8071, 0.7707, 0.8005, 0.7655, 0.8057, 0.7479, 0.817, 0.7542, 0.6868, 0.7543, 0.7021, 0.7732, 0.6972, 0.7745, 0.6861, 0.7631, 0.7447, 0.6445, 0.7271, 0.6304, 0.7331, 0.6198, 0.754, 0.6334, 0.6904, 0.6381, 0.6843, 0.6352, 0.6838, 0.6351, 0.6894, 0.634, 0.6902, 0.6451, 0.6816, 0.6416, 0.6843, 0.6352, 0.6904, 0.6381, 0.6816, 0.6416, 0.6791, 0.6357, 0.6838, 0.6351, 0.6843, 0.6352, 0.7146, 0.6246, 0.7271, 0.6304, 0.7229, 0.6325, 0.714, 0.6314, 0.6534, 0.6495, 0.6497, 0.656, 0.6386, 0.6487, 0.642, 0.6419, 0.6705, 0.6606, 0.6675, 0.6672, 0.6598, 0.6634, 0.6633, 0.6564, 0.6534, 0.6495, 0.6633, 0.6564, 0.6594, 0.6564, 0.6554, 0.6534, 0.6753, 0.664, 0.6711, 0.674, 0.6675, 0.6672, 0.6705, 0.6606, 0.6791, 0.6357, 0.6816, 0.6416, 0.6782, 0.6427, 0.6742, 0.6388, 0.6614, 0.6162, 0.6706, 0.6274, 0.6656, 0.6314, 0.6553, 0.6222, 0.6469, 0.6617, 0.6361, 0.6541, 0.6386, 0.6487, 0.6497, 0.656, 0.6688, 0.7857, 0.6879, 0.7989, 0.6763, 0.8221, 0.6545, 0.8039, 0.6861, 0.7631, 0.6972, 0.7745, 0.6947, 0.781, 0.6799, 0.7695, 0.6799, 0.7695, 0.6947, 0.781, 0.6879, 0.7989, 0.6688, 0.7857, 0.7021, 0.7732, 0.7011, 0.7831, 0.6947, 0.781, 0.6972, 0.7745, 0.6974, 0.8027, 0.6901, 0.8306, 0.6763, 0.8221, 0.6879, 0.7989, 0.662, 0.7793, 0.6739, 0.7628, 0.6799, 0.7695, 0.6688, 0.7857, 0.7011, 0.7831, 0.6974, 0.8027, 0.6879, 0.7989, 0.6947, 0.781, 0.2515, 0.7077, 0.241, 0.6937, 0.243, 0.6922, 0.254, 0.7059, 0.7751, 0.713, 0.7665, 0.6974, 0.7764, 0.6917, 0.7854, 0.7074, 0.6907, 0.6942, 0.6989, 0.7262, 0.6792, 0.7319, 0.6727, 0.6973, 0.6885, 0.6746, 0.6907, 0.6942, 0.6727, 0.6973, 0.6711, 0.674, 0.2872, 0.771, 0.2769, 0.7496, 0.2801, 0.7476, 0.2914, 0.7689, 0.7665, 0.6974, 0.7516, 0.6711, 0.7599, 0.6656, 0.7764, 0.6917, 0.241, 0.6937, 0.2363, 0.6867, 0.243, 0.6922, 0.6816, 0.6416, 0.6753, 0.664, 0.6705, 0.6606, 0.6782, 0.6427, 0.6742, 0.6388, 0.6633, 0.6564, 0.6534, 0.6495, 0.6656, 0.6314, 0.6782, 0.6427, 0.6705, 0.6606, 0.6633, 0.6564, 0.6742, 0.6388, 0.6656, 0.6314, 0.6534, 0.6495, 0.642, 0.6419, 0.6553, 0.6222, 0.7423, 0.6567, 0.7377, 0.6504, 0.7447, 0.6445, 0.7495, 0.6515, 0.6902, 0.6451, 0.6889, 0.6659, 0.6753, 0.664, 0.6816, 0.6416, 0.2642, 0.6692, 0.2531, 0.6818, 0.2456, 0.6756, 0.2547, 0.6626, 0.3039, 0.3413, 0.3056, 0.3384, 0.3061, 0.3399, 0.3053, 0.3411, 0.6497, 0.656, 0.6534, 0.6495, 0.6554, 0.6534, 0.6536, 0.6563, 0.6598, 0.6634, 0.6497, 0.656, 0.6536, 0.6563, 0.6577, 0.6593, 0.6633, 0.6564, 0.6598, 0.6634, 0.6577, 0.6593, 0.6594, 0.6564, 0.3061, 0.3399, 0.3082, 0.3415, 0.3068, 0.3412, 0.3061, 0.3407, 0.308, 0.3443, 0.3039, 0.3413, 0.3053, 0.3411, 0.3075, 0.3428, 0.3056, 0.3384, 0.3097, 0.3414, 0.3082, 0.3415, 0.3061, 0.3399, 0.3097, 0.3414, 0.308, 0.3443, 0.3075, 0.3428, 0.3082, 0.3415, 0.3068, 0.3412, 0.3067, 0.3414, 0.306, 0.3409, 0.3061, 0.3407, 0.3082, 0.3415, 0.3075, 0.3428, 0.3067, 0.3414, 0.3068, 0.3412, 0.3061, 0.3407, 0.306, 0.3409, 0.3059, 0.3408, 0.306, 0.3407, 0.3075, 0.3428, 0.3053, 0.3411, 0.306, 0.3409, 0.3067, 0.3414, 0.3059, 0.3405, 0.306, 0.3407, 0.306, 0.3407, 0.306, 0.3407, 0.306, 0.3409, 0.3053, 0.3411, 0.3057, 0.3408, 0.3059, 0.3408, 0.3053, 0.3411, 0.3061, 0.3399, 0.3059, 0.3405, 0.3057, 0.3408, 0.3061, 0.3399, 0.3061, 0.3407, 0.306, 0.3407, 0.3059, 0.3405, 0.3057, 0.3408, 0.3059, 0.3405, 0.306, 0.3407, 0.306, 0.3407, 0.3059, 0.3408, 0.3057, 0.3408, 0.306, 0.3407, 0.306, 0.3407, 0.306, 0.3407, 0.3059, 0.3408, 0.306, 0.3407, 0.306, 0.3407, 0.1245, 0.1443, 0.3745, 0.1443, 0.3745, 0.3943, 0.1245, 0.3943, 0.1245, 0.1443, 0.3745, 0.1443, 0.3745, 0.3943, 0.1245, 0.3943, 0.1245, 0.1443, 0.3745, 0.1443, 0.3745, 0.3943, 0.1245, 0.3943, 0.1245, 0.1443, 0.3745, 0.1443, 0.3745, 0.3943, 0.1245, 0.3943, 0.1245, 0.1443, 0.3745, 0.1443, 0.3745, 0.3943, 0.1245, 0.3943, 0.1245, 0.1443, 0.3745, 0.1443, 0.3745, 0.3943, 0.1245, 0.3943, 0.1245, 0.1443, 0.3745, 0.1443, 0.3745, 0.3943, 0.1245, 0.3943, 0.1245, 0.1443, 0.3745, 0.1443, 0.3745, 0.3943, 0.1245, 0.3943, 0.1245, 0.1443, 0.3745, 0.1443, 0.3745, 0.3943, 0.1245, 0.3943, 0.1245, 0.1443, 0.3745, 0.1443, 0.3745, 0.3943, 0.1245, 0.3943, 0.1245, 0.1443, 0.3745, 0.1443, 0.3745, 0.3943, 0.1245, 0.3943, 0.1245, 0.1443, 0.3745, 0.1443, 0.3745, 0.3943, 0.1245, 0.3943, 0.1245, 0.1443, 0.3745, 0.1443, 0.3745, 0.3943, 0.1245, 0.3943, 0.1245, 0.1443, 0.3745, 0.1443, 0.3745, 0.3943, 0.1245, 0.3943, 0.1245, 0.1443, 0.3745, 0.1443, 0.3745, 0.3943, 0.1245, 0.3943, 0.1245, 0.1443, 0.3745, 0.1443, 0.3745, 0.3943, 0.1245, 0.3943, 0.1245, 0.1443, 0.3745, 0.1443, 0.3745, 0.3943, 0.1245, 0.3943, 0.1245, 0.1443, 0.3745, 0.1443, 0.3745, 0.3943, 0.1245, 0.3943, 0.1245, 0.1443, 0.3745, 0.1443, 0.3745, 0.3943, 0.1245, 0.3943, 0.1245, 0.1443, 0.3745, 0.1443, 0.3745, 0.3943, 0.1245, 0.3943, 0.1245, 0.1443, 0.3745, 0.1443, 0.3745, 0.3943, 0.1245, 0.3943, 0.1245, 0.1443, 0.3745, 0.1443, 0.3745, 0.3943, 0.1245, 0.3943, 0.1245, 0.1443, 0.3745, 0.1443, 0.3745, 0.3943, 0.1245, 0.3943, 0.1245, 0.1443, 0.3745, 0.1443, 0.3745, 0.3943, 0.1245, 0.3943, 0.1245, 0.1443, 0.3745, 0.1443, 0.3745, 0.3943, 0.1245, 0.3943, 0.1245, 0.1443, 0.3745, 0.1443, 0.3745, 0.3943, 0.1245, 0.3943, 0.1245, 0.1443, 0.3745, 0.1443, 0.3745, 0.3943, 0.1245, 0.3943, 0.1245, 0.1443, 0.3745, 0.1443, 0.3745, 0.3943, 0.1245, 0.3943, 0.1245, 0.1443, 0.3745, 0.1443, 0.3745, 0.3943, 0.1245, 0.3943, 0.1245, 0.1443, 0.3745, 0.1443, 0.3745, 0.3943, 0.1245, 0.3943, 0.1245, 0.1443, 0.3745, 0.1443, 0.3745, 0.3943, 0.1245, 0.3943, 0.1245, 0.1443, 0.3745, 0.1443, 0.3745, 0.3943, 0.1245, 0.3943, 0.1245, 0.1443, 0.3745, 0.1443, 0.3745, 0.3943, 0.1245, 0.3943, 0.1245, 0.1443, 0.3745, 0.1443, 0.3745, 0.3943, 0.1245, 0.3943, 0.1245, 0.1443, 0.3745, 0.1443, 0.3745, 0.3943, 0.1245, 0.3943, 0.1245, 0.1443, 0.3745, 0.1443, 0.3745, 0.3943, 0.1245, 0.3943, 0.1245, 0.1443, 0.3745, 0.1443, 0.3745, 0.3943, 0.1245, 0.3943, 0.1245, 0.1443, 0.3745, 0.1443, 0.3745, 0.3943, 0.1245, 0.3943, 0.1245, 0.1443, 0.3745, 0.1443, 0.3745, 0.3943, 0.1245, 0.3943, 0.1245, 0.1443, 0.3745, 0.1443, 0.3745, 0.3943, 0.1245, 0.3943, 0.1245, 0.1443, 0.3745, 0.1443, 0.3745, 0.3943, 0.1245, 0.3943, 0.1245, 0.1443, 0.3745, 0.1443, 0.3745, 0.3943, 0.1245, 0.3943, 0.1245, 0.1443, 0.3745, 0.1443, 0.3745, 0.3943, 0.1245, 0.3943, 0.1245, 0.1443, 0.3745, 0.1443, 0.3745, 0.3943, 0.1245, 0.3943, 0.1245, 0.1443, 0.3745, 0.1443, 0.3745, 0.3943, 0.1245, 0.3943, 0.1245, 0.1443, 0.3745, 0.1443, 0.3745, 0.3943, 0.1245, 0.3943, 0.1245, 0.1443, 0.3745, 0.1443, 0.3745, 0.3943, 0.1245, 0.3943, 0.1245, 0.1443, 0.3745, 0.1443, 0.3745, 0.3943, 0.1245, 0.3943, 0.1245, 0.1443, 0.3745, 0.1443, 0.3745, 0.3943, 0.1245, 0.3943, 0.1245, 0.1443, 0.3745, 0.1443, 0.3745, 0.3943, 0.1245, 0.3943, 0.1245, 0.1443, 0.3745, 0.1443, 0.3745, 0.3943, 0.1245, 0.3943, 0.1245, 0.1443, 0.3745, 0.1443, 0.3745, 0.3943, 0.1245, 0.3943, 0.1245, 0.1443, 0.3745, 0.1443, 0.3745, 0.3943, 0.1245, 0.3943, 0.1245, 0.1443, 0.3745, 0.1443, 0.3745, 0.3943, 0.1245, 0.3943, 0.1245, 0.1443, 0.3745, 0.1443, 0.3745, 0.3943, 0.1245, 0.3943, 0.1245, 0.1443, 0.3745, 0.1443, 0.3745, 0.3943, 0.1245, 0.3943, 0.1245, 0.1443, 0.3745, 0.1443, 0.3745, 0.3943, 0.1245, 0.3943, 0.1245, 0.1443, 0.3745, 0.1443, 0.3745, 0.3943, 0.1245, 0.3943, 0.1245, 0.1443, 0.3745, 0.1443, 0.3745, 0.3943, 0.1245, 0.3943, 0.1245, 0.1443, 0.3745, 0.1443, 0.3745, 0.3943, 0.1245, 0.3943, 0.1245, 0.1443, 0.3745, 0.1443, 0.3745, 0.3943, 0.1245, 0.3943, 0.1245, 0.1443, 0.3745, 0.1443, 0.3745, 0.3943, 0.1245, 0.3943, 0.1245, 0.1443, 0.3745, 0.1443, 0.3745, 0.3943, 0.1245, 0.3943, 0.1245, 0.1443, 0.3745, 0.1443, 0.3745, 0.3943, 0.1245, 0.3943, 0.2475, 0.2004, 0.2588, 0.2092, 0.2544, 0.2108, 0.2447, 0.2023, 0.6711, 0.674, 0.6727, 0.6973, 0.6687, 0.7011, 0.6652, 0.6824, 0.2367, 0.1927, 0.2475, 0.2004, 0.2447, 0.2023, 0.2358, 0.1952, 0.6868, 0.7543, 0.6739, 0.7628, 0.6659, 0.7618, 0.6752, 0.7494, 0.2588, 0.2092, 0.2652, 0.2132, 0.2615, 0.2164, 0.2544, 0.2108, 0.6792, 0.7319, 0.6868, 0.7543, 0.6752, 0.7494, 0.6733, 0.7289, 0.6727, 0.6973, 0.6792, 0.7319, 0.6733, 0.7289, 0.6687, 0.7011, 0.662, 0.7793, 0.6479, 0.7948, 0.6449, 0.7885, 0.6562, 0.7764, 0.6739, 0.7628, 0.662, 0.7793, 0.6562, 0.7764, 0.6659, 0.7618, 0.7006, 0.2496, 0.7087, 0.2575, 0.6572, 0.2806, 0.6543, 0.2795, 0.6832, 0.2323, 0.6914, 0.2403, 0.6475, 0.2756, 0.6386, 0.2701, 0.7143, 0.2758, 0.7179, 0.3023, 0.6599, 0.3021, 0.6586, 0.2875, 0.7173, 0.3202, 0.7113, 0.3324, 0.6568, 0.3094, 0.6596, 0.3077, 0.7179, 0.3023, 0.7173, 0.3202, 0.6596, 0.3077, 0.6599, 0.3021, 0.7087, 0.2575, 0.7143, 0.2758, 0.6586, 0.2875, 0.6572, 0.2806, 0.6914, 0.2403, 0.7006, 0.2496, 0.6543, 0.2795, 0.6475, 0.2756, 0.7027, 0.3464, 0.6936, 0.3578, 0.6415, 0.3217, 0.6502, 0.3147, 0.7113, 0.3324, 0.7027, 0.3464, 0.6502, 0.3147, 0.6568, 0.3094, 0.6586, 0.2875, 0.6599, 0.3021, 0.6547, 0.303, 0.6534, 0.2875, 0.6534, 0.2875, 0.6547, 0.303, 0.646, 0.3055, 0.6445, 0.2866, 0.6445, 0.2866, 0.646, 0.3055, 0.6347, 0.3089, 0.633, 0.2851, 0.6415, 0.3217, 0.6347, 0.3089, 0.646, 0.3055, 0.6502, 0.3147, 0.6502, 0.3147, 0.646, 0.3055, 0.6547, 0.303, 0.6568, 0.3094, 0.6599, 0.3021, 0.6596, 0.3077, 0.6568, 0.3094, 0.6547, 0.303, 0.6572, 0.2806, 0.6586, 0.2875, 0.6534, 0.2875, 0.6543, 0.2795, 0.6543, 0.2795, 0.6534, 0.2875, 0.6445, 0.2866, 0.6475, 0.2756, 0.6475, 0.2756, 0.6445, 0.2866, 0.633, 0.2851, 0.6386, 0.2701, 0.2666, 0.3005, 0.2569, 0.315, 0.2538, 0.3117, 0.2624, 0.2976, 0.2569, 0.315, 0.2456, 0.3271, 0.2447, 0.323, 0.2538, 0.3117, 0.6441, 0.6636, 0.6537, 0.6721, 0.651, 0.6762, 0.6418, 0.6669, 0.2658, 0.2211, 0.2694, 0.2398, 0.2653, 0.241, 0.2598, 0.2228, 0.2739, 0.2676, 0.2759, 0.2881, 0.2683, 0.2854, 0.269, 0.2676, 0.2759, 0.2881, 0.2666, 0.3005, 0.2624, 0.2976, 0.2683, 0.2854, 0.2694, 0.2398, 0.2739, 0.2676, 0.269, 0.2676, 0.2653, 0.241, 0.6351, 0.6565, 0.6441, 0.6636, 0.6418, 0.6669, 0.6336, 0.6589, 0.6537, 0.6721, 0.6609, 0.6777, 0.6591, 0.6841, 0.651, 0.6762, 0.2658, 0.2211, 0.2598, 0.2228, 0.2615, 0.2164, 0.2652, 0.2132, 0.6711, 0.674, 0.6652, 0.6824, 0.6645, 0.6745, 0.6711, 0.674, 0.6645, 0.6745, 0.6675, 0.6672, 0.7313, 0.8152, 0.7359, 0.8288, 0.7098, 0.8365, 0.7092, 0.8075, 0.7194, 0.7726, 0.7231, 0.7857, 0.7092, 0.7877, 0.7086, 0.7761, 0.7231, 0.7857, 0.7313, 0.8152, 0.7092, 0.8075, 0.7092, 0.7877, 0.7625, 0.7441, 0.7858, 0.734, 0.783, 0.7421, 0.7633, 0.7522, 0.6974, 0.8027, 0.7011, 0.7831, 0.7092, 0.7877, 0.7092, 0.8075, 0.7011, 0.7831, 0.7021, 0.7732, 0.7086, 0.7761, 0.7092, 0.7877, 0.783, 0.7421, 0.7858, 0.734, 0.7923, 0.7383, 0.7925, 0.7394, 0.7923, 0.7383, 0.7962, 0.7386, 0.7966, 0.7427, 0.7925, 0.7394, 0.7962, 0.7386, 0.8066, 0.7423, 0.8057, 0.7479, 0.7966, 0.7427, 0.8066, 0.7423, 0.8196, 0.7475, 0.817, 0.7542, 0.8057, 0.7479, 0.7858, 0.734, 0.7957, 0.7289, 0.7962, 0.7386, 0.7923, 0.7383, 0.7871, 0.7513, 0.783, 0.7421, 0.7925, 0.7394, 0.7966, 0.7427, 0.8005, 0.7655, 0.7871, 0.7513, 0.7966, 0.7427, 0.8057, 0.7479, 0.8093, 0.7304, 0.8233, 0.7344, 0.8196, 0.7475, 0.8066, 0.7423, 0.7021, 0.7732, 0.7165, 0.7653, 0.7194, 0.7726, 0.7086, 0.7761, 0.7479, 0.776, 0.7608, 0.8003, 0.7313, 0.8152, 0.7231, 0.7857, 0.7418, 0.7632, 0.7479, 0.776, 0.7231, 0.7857, 0.7194, 0.7726, 0.7608, 0.8003, 0.7673, 0.8103, 0.7359, 0.8288, 0.7313, 0.8152, 0.7036, 0.6453, 0.7068, 0.6642, 0.6889, 0.6659, 0.6902, 0.6451, 0.7085, 0.6718, 0.713, 0.6886, 0.6907, 0.6942, 0.6885, 0.6746, 0.713, 0.6886, 0.7231, 0.7177, 0.6989, 0.7262, 0.6907, 0.6942, 0.6791, 0.6357, 0.6865, 0.6287, 0.6894, 0.634, 0.6838, 0.6351, 0.7036, 0.6453, 0.6902, 0.6451, 0.6904, 0.6381, 0.7024, 0.6378, 0.7024, 0.6378, 0.6904, 0.6381, 0.6894, 0.634, 0.7015, 0.6322, 0.3133, 0.7065, 0.2996, 0.7106, 0.2946, 0.7013, 0.3116, 0.6959, 0.7231, 0.7177, 0.73, 0.7342, 0.7058, 0.7446, 0.6989, 0.7262, 0.7068, 0.6642, 0.7085, 0.6718, 0.6885, 0.6746, 0.6889, 0.6659, 0.3116, 0.6959, 0.2946, 0.7013, 0.2886, 0.6889, 0.3095, 0.6826, 0.73, 0.7342, 0.7397, 0.755, 0.7165, 0.7653, 0.7058, 0.7446, 0.7751, 0.713, 0.7858, 0.734, 0.7625, 0.7441, 0.7528, 0.7239, 0.7528, 0.7239, 0.7625, 0.7441, 0.7397, 0.755, 0.73, 0.7342, 0.3461, 0.7016, 0.3292, 0.6959, 0.3311, 0.6826, 0.3519, 0.6886, 0.3292, 0.6959, 0.3116, 0.6959, 0.3095, 0.6826, 0.3311, 0.6826, 0.7377, 0.6504, 0.7423, 0.6567, 0.7262, 0.6658, 0.7232, 0.6591, 0.7232, 0.6591, 0.7262, 0.6658, 0.7085, 0.6718, 0.7068, 0.6642, 0.7665, 0.6974, 0.7751, 0.713, 0.7528, 0.7239, 0.7453, 0.7082, 0.7453, 0.7082, 0.7528, 0.7239, 0.73, 0.7342, 0.7231, 0.7177, 0.3402, 0.7123, 0.3276, 0.7065, 0.3292, 0.6959, 0.3461, 0.7016, 0.3276, 0.7065, 0.3133, 0.7065, 0.3116, 0.6959, 0.3292, 0.6959, 0.7225, 0.6343, 0.7144, 0.6362, 0.714, 0.6314, 0.7229, 0.6325, 0.7144, 0.6362, 0.7024, 0.6378, 0.7015, 0.6322, 0.714, 0.6314, 0.7255, 0.6362, 0.7161, 0.6425, 0.7144, 0.6362, 0.7225, 0.6343, 0.7161, 0.6425, 0.7036, 0.6453, 0.7024, 0.6378, 0.7144, 0.6362, 0.7516, 0.6711, 0.7665, 0.6974, 0.7453, 0.7082, 0.7329, 0.6811, 0.7329, 0.6811, 0.7453, 0.7082, 0.7231, 0.7177, 0.713, 0.6886, 0.7423, 0.6567, 0.7516, 0.6711, 0.7329, 0.6811, 0.7262, 0.6658, 0.7262, 0.6658, 0.7329, 0.6811, 0.713, 0.6886, 0.7085, 0.6718, 0.7255, 0.6362, 0.7377, 0.6504, 0.7232, 0.6591, 0.7161, 0.6425, 0.7161, 0.6425, 0.7232, 0.6591, 0.7068, 0.6642, 0.7036, 0.6453, 0.8005, 0.7655, 0.8071, 0.7707, 0.7905, 0.7902, 0.7837, 0.7829, 0.7837, 0.7829, 0.7905, 0.7902, 0.7673, 0.8103, 0.7608, 0.8003, 0.783, 0.7421, 0.7871, 0.7513, 0.7696, 0.7635, 0.7633, 0.7522, 0.7633, 0.7522, 0.7696, 0.7635, 0.7479, 0.776, 0.7418, 0.7632, 0.7871, 0.7513, 0.8005, 0.7655, 0.7837, 0.7829, 0.7696, 0.7635, 0.7696, 0.7635, 0.7837, 0.7829, 0.7608, 0.8003, 0.7479, 0.776, 0.7165, 0.7653, 0.7397, 0.755, 0.7418, 0.7632, 0.7194, 0.7726, 0.7397, 0.755, 0.7625, 0.7441, 0.7633, 0.7522, 0.7418, 0.7632, 0.6865, 0.6287, 0.7002, 0.6247, 0.7015, 0.6322, 0.6894, 0.634, 0.7002, 0.6247, 0.7146, 0.6246, 0.714, 0.6314, 0.7015, 0.6322, 0.2666, 0.6959, 0.2531, 0.6818, 0.2642, 0.6692, 0.2798, 0.6844, 0.3083, 0.7591, 0.2959, 0.7381, 0.3119, 0.7278, 0.3249, 0.749, 0.2914, 0.7689, 0.2801, 0.7476, 0.2959, 0.7381, 0.3083, 0.7591, 0.254, 0.7059, 0.243, 0.6922, 0.2531, 0.6818, 0.2666, 0.6959, 0.2801, 0.7476, 0.2711, 0.7319, 0.2858, 0.7222, 0.2959, 0.7381, 0.2959, 0.7381, 0.2858, 0.7222, 0.3009, 0.7116, 0.3119, 0.7278, 0.2711, 0.7319, 0.254, 0.7059, 0.2666, 0.6959, 0.2858, 0.7222, 0.2858, 0.7222, 0.2666, 0.6959, 0.2798, 0.6844, 0.3009, 0.7116, 0.1294, 0.6305, 0.3794, 0.6305, 0.3794, 0.8805, 0.1294, 0.8805, 0.1294, 0.6305, 0.3794, 0.6305, 0.3794, 0.8805, 0.1294, 0.8805, 0.1294, 0.6305, 0.3794, 0.6305, 0.3794, 0.8805, 0.1294, 0.8805, 0.1294, 0.6305, 0.3794, 0.6305, 0.3794, 0.8805, 0.1294, 0.8805, 0.1294, 0.6305, 0.3794, 0.6305, 0.3794, 0.8805, 0.1294, 0.8805, 0.1294, 0.6305, 0.3794, 0.6305, 0.3794, 0.8805, 0.1294, 0.8805, 0.1294, 0.6305, 0.3794, 0.6305, 0.3794, 0.8805, 0.1294, 0.8805, 0.1294, 0.6305, 0.3794, 0.6305, 0.3794, 0.8805, 0.1294, 0.8805, 0.1294, 0.6305, 0.3794, 0.6305, 0.3794, 0.8805, 0.1294, 0.8805, 0.1294, 0.6305, 0.3794, 0.6305, 0.3794, 0.8805, 0.1294, 0.8805, 0.1294, 0.6305, 0.3794, 0.6305, 0.3794, 0.8805, 0.1294, 0.8805, 0.1294, 0.6305, 0.3794, 0.6305, 0.3794, 0.8805, 0.1294, 0.8805, 0.1294, 0.6305, 0.3794, 0.6305, 0.3794, 0.8805, 0.1294, 0.8805, 0.1294, 0.6305, 0.3794, 0.6305, 0.3794, 0.8805, 0.1294, 0.8805, 0.1294, 0.6305, 0.3794, 0.6305, 0.3794, 0.8805, 0.1294, 0.8805, 0.1294, 0.6305, 0.3794, 0.6305, 0.3794, 0.8805, 0.1294, 0.8805, 0.1294, 0.6305, 0.3794, 0.6305, 0.3794, 0.8805, 0.1294, 0.8805, 0.1294, 0.6305, 0.3794, 0.6305, 0.3794, 0.8805, 0.1294, 0.8805, 0.1294, 0.6305, 0.3794, 0.6305, 0.3794, 0.8805, 0.1294, 0.8805, 0.1294, 0.6305, 0.3794, 0.6305, 0.3794, 0.8805, 0.1294, 0.8805, 0.1294, 0.6305, 0.3794, 0.6305, 0.3794, 0.8805, 0.1294, 0.8805, 0.1294, 0.6305, 0.3794, 0.6305, 0.3794, 0.8805, 0.1294, 0.8805, 0.1294, 0.6305, 0.3794, 0.6305, 0.3794, 0.8805, 0.1294, 0.8805, 0.1294, 0.6305, 0.3794, 0.6305, 0.3794, 0.8805, 0.1294, 0.8805, 0.1294, 0.6305, 0.3794, 0.6305, 0.3794, 0.8805, 0.1294, 0.8805, 0.1294, 0.6305, 0.3794, 0.6305, 0.3794, 0.8805, 0.1294, 0.8805, 0.1294, 0.6305, 0.3794, 0.6305, 0.3794, 0.8805, 0.1294, 0.8805, 0.1294, 0.6305, 0.3794, 0.6305, 0.3794, 0.8805, 0.1294, 0.8805, 0.1294, 0.6305, 0.3794, 0.6305, 0.3794, 0.8805, 0.1294, 0.8805, 0.1294, 0.6305, 0.3794, 0.6305, 0.3794, 0.8805, 0.1294, 0.8805, 0.1294, 0.6305, 0.3794, 0.6305, 0.3794, 0.8805, 0.1294, 0.8805, 0.1294, 0.6305, 0.3794, 0.6305, 0.3794, 0.8805, 0.1294, 0.8805])
me_cube.materials.append(mat_stovetexture)
me_cube.use_remesh_preserve_volume = False
me_cube.use_remesh_preserve_attributes = False
me_cube.use_mirror_vertex_groups = False
me_cube.update()

# ---- objects
ob_cube_001 = bpy.data.objects.new('Cube.001', me_cube_001)
ob_cube = bpy.data.objects.new('Cube', me_cube)
ob_lamp = bpy.data.objects.new('Lamp', light_lamp)
ob_camera = bpy.data.objects.new('Camera', cam_camera)

# ---- transforms, parenting, visibility, modifiers, constraints
ob_cube_001.location = (0.0, -0.68, 0.82)
ob_cube_001.lock_rotations_4d = False
ob_cube_001.empty_display_type = 'ARROWS'
ob_cube_001.lineart.crease_threshold = 0.0
_m = ob_cube_001.modifiers.new('Mirror', 'MIRROR')
_m.use_clip = True
ob_cube.location = (0.0, 0.0, 0.0)
ob_cube.lock_rotations_4d = False
ob_cube.empty_display_type = 'ARROWS'
ob_cube.lineart.crease_threshold = 0.0
_m = ob_cube.modifiers.new('Mirror', 'MIRROR')
_m.use_clip = True
ob_lamp.location = (4.076, 1.005, 5.904)
ob_lamp.rotation_euler = (0.6503, 0.05522, 1.866)
ob_lamp.lock_rotations_4d = False
ob_lamp.empty_display_type = 'ARROWS'
ob_lamp.color = (0.0, 0.0, 0.0, 0.0)
ob_lamp.lineart.crease_threshold = 0.0
ob_camera.location = (7.481, -6.508, 5.344)
ob_camera.rotation_euler = (1.109, 0.0, 0.8149)
ob_camera.lock_rotations_4d = False
ob_camera.empty_display_type = 'ARROWS'
ob_camera.color = (0.0, 0.0, 0.0, 0.0)
ob_camera.display_type = 'WIRE'
ob_camera.lineart.crease_threshold = 0.0

# ---- collection membership
col_collection_1.objects.link(ob_cube_001)
col_collection_1.objects.link(ob_cube)
col_collection_1.objects.link(ob_lamp)
col_collection_1.objects.link(ob_camera)

# ---- scene / render settings (as saved in the file)
scene.camera = ob_camera
scene.frame_start = 1; scene.frame_end = 250; scene.frame_set(2)
scene.render.engine = 'BLENDER_EEVEE_NEXT'
scene.render.resolution_percentage = 50
scene.render.dither_intensity = 0.0
scene.cycles.use_denoising = False
scene.cycles.samples = 128
scene.cycles.sampling_pattern = 'TABULATED_SOBOL'
scene.cycles.use_adaptive_sampling = False
scene.cycles.use_light_tree = False
scene.cycles.blur_glossy = 0.0
scene.cycles.sample_clamp_indirect = 0.0
scene.view_settings.view_transform = 'Standard'
bpy.context.view_layer.update()
